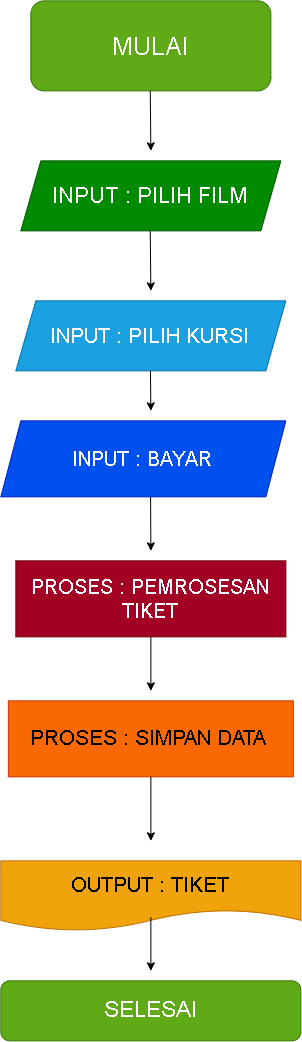

The diagram above was exported from draw.io. Its source (the exported page's mxGraphModel, read from the mxfile embedded in the PNG):
<mxGraphModel dx="1720" dy="1147" grid="1" gridSize="10" guides="1" tooltips="1" connect="1" arrows="1" fold="1" page="1" pageScale="1" pageWidth="827" pageHeight="1169" math="0" shadow="0">
  <root>
    <mxCell id="0" />
    <mxCell id="1" parent="0" />
    <mxCell id="BZrPpLRp-hcQR6TMVdMD-1" parent="1" style="rounded=1;whiteSpace=wrap;html=1;fontSize=25;fillColor=#60a917;fontColor=#ffffff;strokeColor=#2D7600;" value="MULAI" vertex="1">
      <mxGeometry height="90" width="240" x="280" y="40" as="geometry" />
    </mxCell>
    <mxCell id="BZrPpLRp-hcQR6TMVdMD-2" edge="1" parent="1" style="endArrow=classic;html=1;rounded=0;" value="">
      <mxGeometry height="50" relative="1" width="50" as="geometry">
        <mxPoint x="399.41" y="130" as="sourcePoint" />
        <mxPoint x="400" y="190" as="targetPoint" />
      </mxGeometry>
    </mxCell>
    <mxCell id="BZrPpLRp-hcQR6TMVdMD-3" parent="1" style="shape=parallelogram;perimeter=parallelogramPerimeter;whiteSpace=wrap;html=1;shapeInside=1;fixedSize=1;fontSize=22;fillColor=#008a00;fontColor=#ffffff;strokeColor=#005700;" value="INPUT : PILIH FILM" vertex="1">
      <mxGeometry height="70" width="260" x="270" y="200" as="geometry" />
    </mxCell>
    <mxCell id="BZrPpLRp-hcQR6TMVdMD-4" edge="1" parent="1" style="endArrow=classic;html=1;rounded=0;" value="">
      <mxGeometry height="50" relative="1" width="50" as="geometry">
        <mxPoint x="399.41" y="270" as="sourcePoint" />
        <mxPoint x="400" y="330" as="targetPoint" />
      </mxGeometry>
    </mxCell>
    <mxCell id="BZrPpLRp-hcQR6TMVdMD-6" parent="1" style="shape=parallelogram;perimeter=parallelogramPerimeter;whiteSpace=wrap;html=1;shapeInside=1;fixedSize=1;fontSize=21;fillColor=#1ba1e2;fontColor=#ffffff;strokeColor=#006EAF;" value="INPUT : PILIH KURSI" vertex="1">
      <mxGeometry height="70" width="270" x="265" y="340" as="geometry" />
    </mxCell>
    <mxCell id="BZrPpLRp-hcQR6TMVdMD-8" edge="1" parent="1" style="endArrow=classic;html=1;rounded=0;" value="">
      <mxGeometry height="50" relative="1" width="50" as="geometry">
        <mxPoint x="399.62" y="410" as="sourcePoint" />
        <mxPoint x="400" y="450" as="targetPoint" />
      </mxGeometry>
    </mxCell>
    <mxCell id="BZrPpLRp-hcQR6TMVdMD-15" edge="1" parent="1" source="BZrPpLRp-hcQR6TMVdMD-9" style="edgeStyle=orthogonalEdgeStyle;rounded=0;orthogonalLoop=1;jettySize=auto;html=1;">
      <mxGeometry relative="1" as="geometry">
        <mxPoint x="400" y="730" as="targetPoint" />
      </mxGeometry>
    </mxCell>
    <mxCell id="BZrPpLRp-hcQR6TMVdMD-9" parent="1" style="rounded=0;whiteSpace=wrap;html=1;fontSize=20;fillColor=#a20025;fontColor=#ffffff;strokeColor=#6F0000;" value="PROSES : PEMROSESAN TIKET" vertex="1">
      <mxGeometry height="76" width="270" x="265" y="600" as="geometry" />
    </mxCell>
    <mxCell id="BZrPpLRp-hcQR6TMVdMD-10" parent="1" style="rounded=0;whiteSpace=wrap;html=1;fontSize=21;fillColor=#fa6800;fontColor=#000000;strokeColor=#C73500;" value="PROSES : SIMPAN DATA&amp;nbsp;" vertex="1">
      <mxGeometry height="76" width="285" x="257.5" y="740" as="geometry" />
    </mxCell>
    <mxCell id="BZrPpLRp-hcQR6TMVdMD-11" edge="1" parent="1" style="endArrow=classic;html=1;rounded=0;" value="">
      <mxGeometry height="50" relative="1" width="50" as="geometry">
        <mxPoint x="399.73" y="536" as="sourcePoint" />
        <mxPoint x="400" y="590" as="targetPoint" />
      </mxGeometry>
    </mxCell>
    <mxCell id="BZrPpLRp-hcQR6TMVdMD-12" parent="1" style="shape=parallelogram;perimeter=parallelogramPerimeter;whiteSpace=wrap;html=1;shapeInside=1;fixedSize=1;fontSize=20;fillColor=#0050ef;fontColor=#ffffff;strokeColor=#001DBC;" value="INPUT : BAYAR" vertex="1">
      <mxGeometry height="76" width="285" x="250" y="460" as="geometry" />
    </mxCell>
    <mxCell id="BZrPpLRp-hcQR6TMVdMD-16" parent="1" style="shape=document;whiteSpace=wrap;html=1;boundedLbl=1;fontSize=21;fillColor=#f0a30a;fontColor=#000000;strokeColor=#BD7000;" value="OUTPUT : TIKET" vertex="1">
      <mxGeometry height="70" width="300" x="250" y="900" as="geometry" />
    </mxCell>
    <mxCell id="BZrPpLRp-hcQR6TMVdMD-17" edge="1" parent="1" source="BZrPpLRp-hcQR6TMVdMD-10" style="endArrow=classic;html=1;rounded=0;exitX=0.5;exitY=1;exitDx=0;exitDy=0;" value="">
      <mxGeometry height="50" relative="1" width="50" as="geometry">
        <mxPoint x="220" y="980" as="sourcePoint" />
        <mxPoint x="400" y="880" as="targetPoint" />
      </mxGeometry>
    </mxCell>
    <mxCell id="BZrPpLRp-hcQR6TMVdMD-18" edge="1" parent="1" style="endArrow=classic;html=1;rounded=0;" value="">
      <mxGeometry height="50" relative="1" width="50" as="geometry">
        <mxPoint x="400" y="956.7" as="sourcePoint" />
        <mxPoint x="400" y="1010" as="targetPoint" />
      </mxGeometry>
    </mxCell>
    <mxCell id="BZrPpLRp-hcQR6TMVdMD-19" parent="1" style="rounded=1;whiteSpace=wrap;html=1;fontSize=22;fillColor=#60a917;fontColor=#ffffff;strokeColor=#2D7600;" value="SELESAI" vertex="1">
      <mxGeometry height="60" width="300" x="250" y="1020" as="geometry" />
    </mxCell>
  </root>
</mxGraphModel>